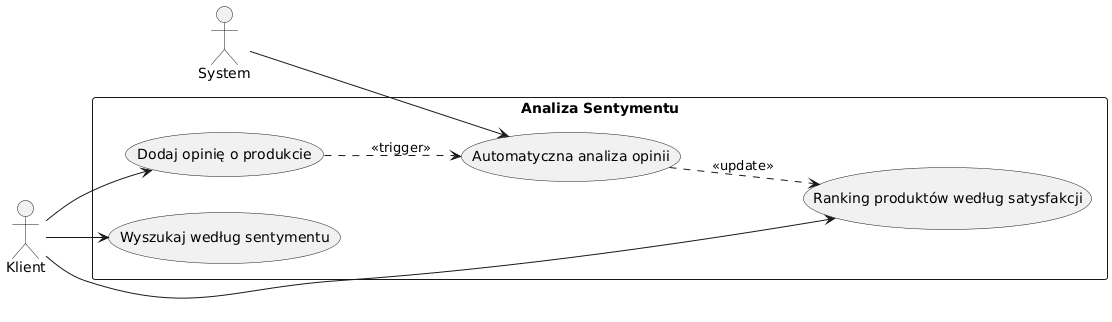

The diagram above was rendered by PlantUML. Its source (embedded in the PNG):
@startuml
left to right direction
actor "Klient" as Customer
actor "System" as System

rectangle "Analiza Sentymentu" {
  usecase "Wyszukaj według sentymentu" as UC1
  usecase "Dodaj opinię o produkcie" as UC2
  usecase "Automatyczna analiza opinii" as UC3
  usecase "Ranking produktów według satysfakcji" as UC4
}

Customer --> UC1
Customer --> UC2
System --> UC3
Customer --> UC4

UC2 ..> UC3 : <<trigger>>
UC3 ..> UC4 : <<update>>
@enduml